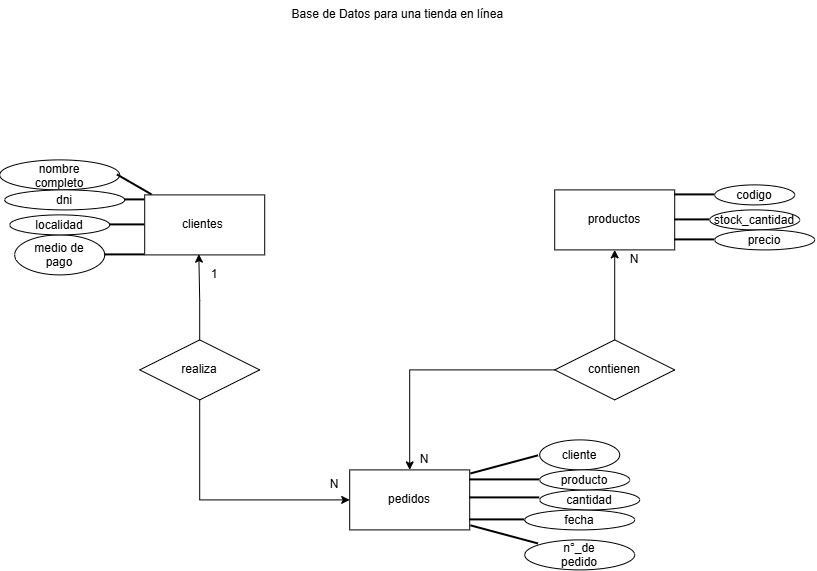

The diagram above was exported from draw.io. Its source (the exported page's mxGraphModel, read from the mxfile embedded in the PNG):
<mxGraphModel dx="1705" dy="467" grid="1" gridSize="10" guides="1" tooltips="1" connect="1" arrows="1" fold="1" page="1" pageScale="1" pageWidth="827" pageHeight="1169" background="light-dark(#ffffff, #121212)" math="0" shadow="0">
  <root>
    <mxCell id="0" />
    <mxCell id="1" parent="0" />
    <mxCell id="yHXPMlvFeN655CKX5DIB-1" parent="1" style="text;html=1;whiteSpace=wrap;strokeColor=none;fillColor=none;align=center;verticalAlign=middle;rounded=0;labelBackgroundColor=none;" value="Base de Datos para una tienda en línea&amp;nbsp;" vertex="1">
      <mxGeometry height="30" width="800" x="-525" y="70" as="geometry" />
    </mxCell>
    <mxCell id="yHXPMlvFeN655CKX5DIB-3" parent="1" style="rounded=0;whiteSpace=wrap;html=1;labelBackgroundColor=none;" value="clientes&amp;nbsp;" vertex="1">
      <mxGeometry height="60" width="120" x="-380" y="265" as="geometry" />
    </mxCell>
    <mxCell id="yHXPMlvFeN655CKX5DIB-4" parent="1" style="rounded=0;whiteSpace=wrap;html=1;labelBackgroundColor=none;" value="productos" vertex="1">
      <mxGeometry height="60" width="120" x="30" y="260" as="geometry" />
    </mxCell>
    <mxCell id="yHXPMlvFeN655CKX5DIB-5" parent="1" style="rounded=0;whiteSpace=wrap;html=1;labelBackgroundColor=none;" value="pedidos" vertex="1">
      <mxGeometry height="60" width="120" x="-175" y="540" as="geometry" />
    </mxCell>
    <mxCell id="yHXPMlvFeN655CKX5DIB-6" parent="1" style="ellipse;whiteSpace=wrap;html=1;shapeInside=1;labelBackgroundColor=none;rounded=0;" value="nombre completo" vertex="1">
      <mxGeometry height="30" width="120" x="-525" y="230" as="geometry" />
    </mxCell>
    <mxCell id="yHXPMlvFeN655CKX5DIB-7" parent="1" style="ellipse;whiteSpace=wrap;html=1;shapeInside=1;labelBackgroundColor=none;rounded=0;" value="dni" vertex="1">
      <mxGeometry height="20" width="120" x="-520" y="260" as="geometry" />
    </mxCell>
    <mxCell id="yHXPMlvFeN655CKX5DIB-8" parent="1" style="ellipse;whiteSpace=wrap;html=1;shapeInside=1;labelBackgroundColor=none;rounded=0;" value="fecha" vertex="1">
      <mxGeometry height="20" width="110" y="580" as="geometry" />
    </mxCell>
    <mxCell id="yHXPMlvFeN655CKX5DIB-10" parent="1" style="ellipse;whiteSpace=wrap;html=1;shapeInside=1;labelBackgroundColor=none;rounded=0;" value="cantidad" vertex="1">
      <mxGeometry height="20" width="100" x="15" y="560" as="geometry" />
    </mxCell>
    <mxCell id="yHXPMlvFeN655CKX5DIB-11" parent="1" style="ellipse;whiteSpace=wrap;html=1;shapeInside=1;labelBackgroundColor=none;rounded=0;" value="n°_de pedido" vertex="1">
      <mxGeometry height="30" width="110" y="610" as="geometry" />
    </mxCell>
    <mxCell id="yHXPMlvFeN655CKX5DIB-13" parent="1" style="ellipse;whiteSpace=wrap;html=1;shapeInside=1;labelBackgroundColor=none;rounded=0;" value="stock_cantidad" vertex="1">
      <mxGeometry height="20" width="90" x="185" y="280" as="geometry" />
    </mxCell>
    <mxCell id="yHXPMlvFeN655CKX5DIB-14" parent="1" style="ellipse;whiteSpace=wrap;html=1;shapeInside=1;labelBackgroundColor=none;rounded=0;" value="medio de pago" vertex="1">
      <mxGeometry height="40" width="90" x="-510" y="305" as="geometry" />
    </mxCell>
    <mxCell id="yHXPMlvFeN655CKX5DIB-15" parent="1" style="ellipse;whiteSpace=wrap;html=1;shapeInside=1;labelBackgroundColor=none;rounded=0;" value="localidad" vertex="1">
      <mxGeometry height="20" width="100" x="-515" y="285" as="geometry" />
    </mxCell>
    <mxCell id="yHXPMlvFeN655CKX5DIB-17" parent="1" style="ellipse;whiteSpace=wrap;html=1;shapeInside=1;labelBackgroundColor=none;rounded=0;" value="precio" vertex="1">
      <mxGeometry height="20" width="100" x="190" y="300" as="geometry" />
    </mxCell>
    <mxCell id="yHXPMlvFeN655CKX5DIB-18" parent="1" style="ellipse;whiteSpace=wrap;html=1;shapeInside=1;labelBackgroundColor=none;rounded=0;" value="codigo" vertex="1">
      <mxGeometry height="20" width="80" x="190" y="255" as="geometry" />
    </mxCell>
    <mxCell id="yHXPMlvFeN655CKX5DIB-19" parent="1" style="ellipse;whiteSpace=wrap;html=1;shapeInside=1;labelBackgroundColor=none;rounded=0;" value="cliente" vertex="1">
      <mxGeometry height="30" width="80" x="15" y="510" as="geometry" />
    </mxCell>
    <mxCell id="yHXPMlvFeN655CKX5DIB-20" parent="1" style="ellipse;whiteSpace=wrap;html=1;shapeInside=1;labelBackgroundColor=none;rounded=0;" value="producto" vertex="1">
      <mxGeometry height="20" width="90" x="15" y="540" as="geometry" />
    </mxCell>
    <mxCell id="yHXPMlvFeN655CKX5DIB-28" parent="1" style="line;strokeWidth=2;html=1;labelBackgroundColor=none;rounded=0;" value="" vertex="1">
      <mxGeometry height="10" width="35" x="150" y="285" as="geometry" />
    </mxCell>
    <mxCell id="yHXPMlvFeN655CKX5DIB-29" parent="1" style="line;strokeWidth=2;html=1;labelBackgroundColor=none;rounded=0;" value="" vertex="1">
      <mxGeometry height="10" width="40" x="150" y="260" as="geometry" />
    </mxCell>
    <mxCell id="yHXPMlvFeN655CKX5DIB-31" parent="1" style="line;strokeWidth=2;html=1;labelBackgroundColor=none;rounded=0;" value="" vertex="1">
      <mxGeometry height="10" width="40" x="150" y="305" as="geometry" />
    </mxCell>
    <mxCell id="yHXPMlvFeN655CKX5DIB-36" parent="1" style="line;strokeWidth=2;html=1;labelBackgroundColor=none;rounded=0;" value="" vertex="1">
      <mxGeometry height="10" width="35" x="-415" y="290" as="geometry" />
    </mxCell>
    <mxCell id="yHXPMlvFeN655CKX5DIB-37" parent="1" style="line;strokeWidth=2;html=1;labelBackgroundColor=none;rounded=0;" value="" vertex="1">
      <mxGeometry height="10" width="20" x="-400" y="265" as="geometry" />
    </mxCell>
    <mxCell id="yHXPMlvFeN655CKX5DIB-39" parent="1" style="line;strokeWidth=2;html=1;labelBackgroundColor=none;rounded=0;" value="" vertex="1">
      <mxGeometry height="10" width="40" x="-420" y="320" as="geometry" />
    </mxCell>
    <mxCell id="yHXPMlvFeN655CKX5DIB-41" parent="1" style="line;strokeWidth=2;html=1;direction=south;rotation=120;labelBackgroundColor=none;rounded=0;" value="" vertex="1">
      <mxGeometry height="40" width="10" x="-395" y="235" as="geometry" />
    </mxCell>
    <mxCell id="yHXPMlvFeN655CKX5DIB-42" parent="1" style="line;strokeWidth=2;html=1;labelBackgroundColor=none;rounded=0;" value="" vertex="1">
      <mxGeometry height="10" width="70" x="-55" y="563" as="geometry" />
    </mxCell>
    <mxCell id="yHXPMlvFeN655CKX5DIB-43" parent="1" style="line;strokeWidth=2;html=1;labelBackgroundColor=none;rounded=0;" value="" vertex="1">
      <mxGeometry height="10" width="70" x="-55" y="545" as="geometry" />
    </mxCell>
    <mxCell id="yHXPMlvFeN655CKX5DIB-44" parent="1" style="line;strokeWidth=2;html=1;labelBackgroundColor=none;rounded=0;" value="" vertex="1">
      <mxGeometry height="10" width="55" x="-55" y="585" as="geometry" />
    </mxCell>
    <mxCell id="yHXPMlvFeN655CKX5DIB-45" parent="1" style="line;strokeWidth=2;html=1;rotation=-15;labelBackgroundColor=none;rounded=0;" value="" vertex="1">
      <mxGeometry height="10" width="70" x="-55" y="530" as="geometry" />
    </mxCell>
    <mxCell id="yHXPMlvFeN655CKX5DIB-46" parent="1" style="line;strokeWidth=2;html=1;rotation=15;labelBackgroundColor=none;rounded=0;" value="" vertex="1">
      <mxGeometry height="10" width="70" x="-55" y="600" as="geometry" />
    </mxCell>
    <mxCell id="yHXPMlvFeN655CKX5DIB-54" edge="1" parent="1" source="yHXPMlvFeN655CKX5DIB-51" style="edgeStyle=orthogonalEdgeStyle;rounded=0;orthogonalLoop=1;jettySize=auto;html=1;entryX=0.5;entryY=1;entryDx=0;entryDy=0;labelBackgroundColor=none;fontColor=default;" target="yHXPMlvFeN655CKX5DIB-4">
      <mxGeometry relative="1" as="geometry" />
    </mxCell>
    <mxCell id="yHXPMlvFeN655CKX5DIB-55" edge="1" parent="1" source="yHXPMlvFeN655CKX5DIB-51" style="edgeStyle=orthogonalEdgeStyle;rounded=0;orthogonalLoop=1;jettySize=auto;html=1;entryX=0.5;entryY=0;entryDx=0;entryDy=0;labelBackgroundColor=none;fontColor=default;" target="yHXPMlvFeN655CKX5DIB-5">
      <mxGeometry relative="1" as="geometry" />
    </mxCell>
    <mxCell id="yHXPMlvFeN655CKX5DIB-51" parent="1" style="shape=rhombus;perimeter=rhombusPerimeter;whiteSpace=wrap;html=1;align=center;labelBackgroundColor=none;rounded=0;" value="contienen" vertex="1">
      <mxGeometry height="60" width="120" x="30" y="410" as="geometry" />
    </mxCell>
    <mxCell id="yHXPMlvFeN655CKX5DIB-58" edge="1" parent="1" source="yHXPMlvFeN655CKX5DIB-56" style="edgeStyle=orthogonalEdgeStyle;rounded=0;orthogonalLoop=1;jettySize=auto;html=1;entryX=0;entryY=0.5;entryDx=0;entryDy=0;labelBackgroundColor=none;fontColor=default;" target="yHXPMlvFeN655CKX5DIB-5">
      <mxGeometry relative="1" as="geometry">
        <Array as="points">
          <mxPoint x="-325.02" y="569.98" />
        </Array>
        <mxPoint x="-240" y="570" as="targetPoint" />
      </mxGeometry>
    </mxCell>
    <mxCell id="yHXPMlvFeN655CKX5DIB-56" parent="1" style="shape=rhombus;perimeter=rhombusPerimeter;whiteSpace=wrap;html=1;align=center;labelBackgroundColor=none;rounded=0;" value="realiza" vertex="1">
      <mxGeometry height="60" width="120" x="-385" y="410" as="geometry" />
    </mxCell>
    <mxCell id="yHXPMlvFeN655CKX5DIB-57" edge="1" parent="1" source="yHXPMlvFeN655CKX5DIB-56" style="edgeStyle=orthogonalEdgeStyle;rounded=0;orthogonalLoop=1;jettySize=auto;html=1;entryX=0.451;entryY=0.988;entryDx=0;entryDy=0;entryPerimeter=0;labelBackgroundColor=none;fontColor=default;" target="yHXPMlvFeN655CKX5DIB-3">
      <mxGeometry relative="1" as="geometry">
        <Array as="points">
          <mxPoint x="-325.02" y="370.49" />
          <mxPoint x="-325.88" y="370.49" />
        </Array>
        <mxPoint x="-325.64" y="330" as="targetPoint" />
      </mxGeometry>
    </mxCell>
    <mxCell id="yHXPMlvFeN655CKX5DIB-59" parent="1" style="text;html=1;whiteSpace=wrap;strokeColor=none;fillColor=none;align=center;verticalAlign=middle;rounded=0;labelBackgroundColor=none;" value="N" vertex="1">
      <mxGeometry height="30" width="60" x="80" y="315" as="geometry" />
    </mxCell>
    <mxCell id="yHXPMlvFeN655CKX5DIB-60" parent="1" style="text;html=1;whiteSpace=wrap;strokeColor=none;fillColor=none;align=center;verticalAlign=middle;rounded=0;labelBackgroundColor=none;" value="N" vertex="1">
      <mxGeometry height="30" width="60" x="-130" y="515" as="geometry" />
    </mxCell>
    <mxCell id="yHXPMlvFeN655CKX5DIB-61" parent="1" style="text;html=1;whiteSpace=wrap;strokeColor=none;fillColor=none;align=center;verticalAlign=middle;rounded=0;labelBackgroundColor=none;" value="1" vertex="1">
      <mxGeometry height="30" width="60" x="-340" y="330" as="geometry" />
    </mxCell>
    <mxCell id="yHXPMlvFeN655CKX5DIB-63" parent="1" style="text;html=1;whiteSpace=wrap;strokeColor=none;fillColor=none;align=center;verticalAlign=middle;rounded=0;labelBackgroundColor=none;" value="N" vertex="1">
      <mxGeometry height="30" width="60" x="-220" y="540" as="geometry" />
    </mxCell>
  </root>
</mxGraphModel>